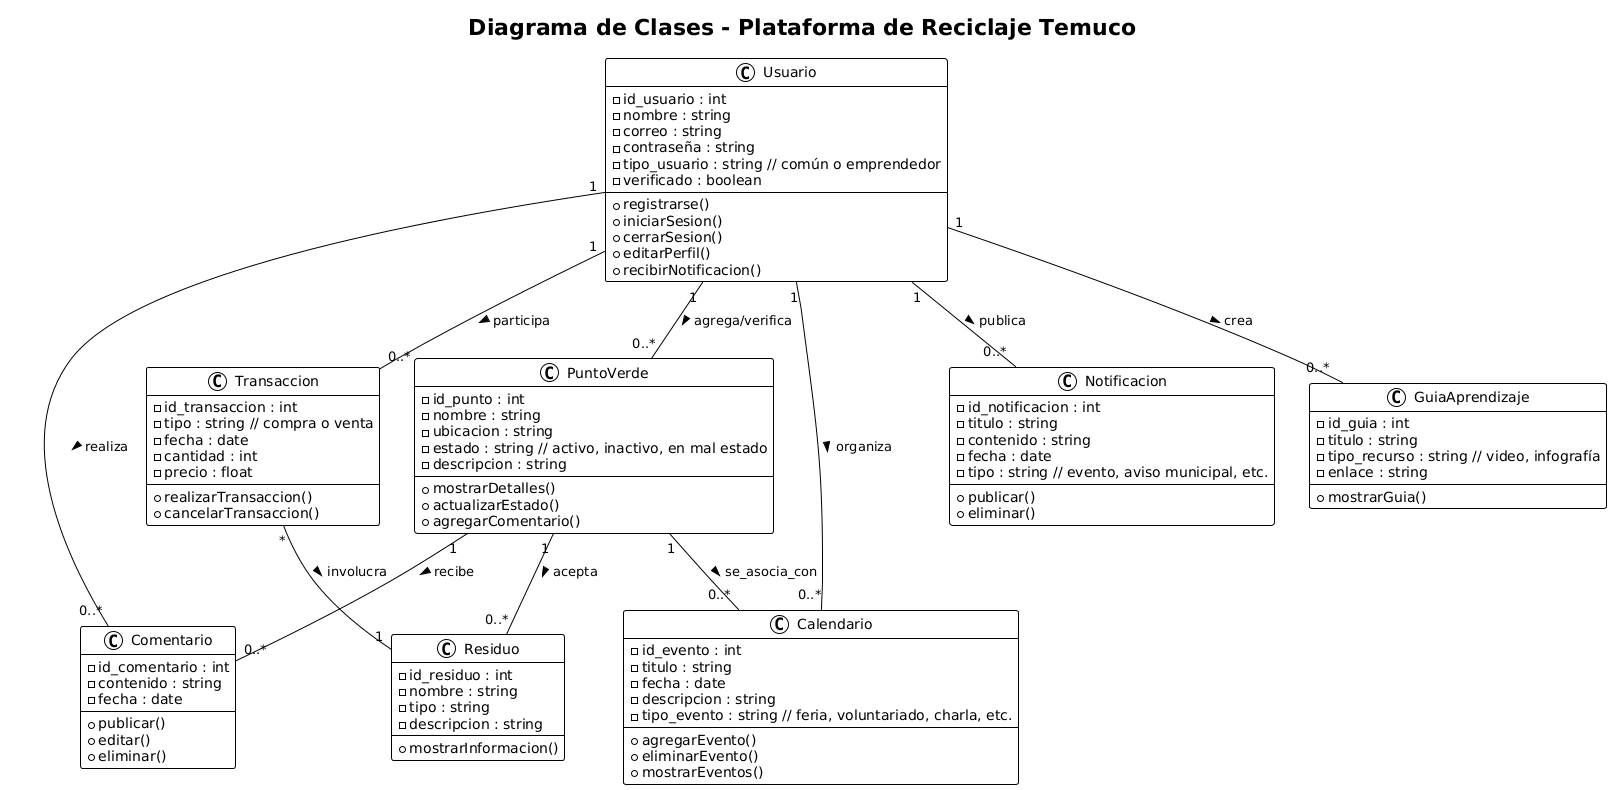

The diagram above was rendered by PlantUML. Its source (embedded in the PNG):
@startuml
!theme plain
title Diagrama de Clases - Plataforma de Reciclaje Temuco

'=========================================
' CLASES PRINCIPALES
'=========================================

class Usuario {
  - id_usuario : int
  - nombre : string
  - correo : string
  - contraseña : string
  - tipo_usuario : string // común o emprendedor
  - verificado : boolean
  --
  + registrarse()
  + iniciarSesion()
  + cerrarSesion()
  + editarPerfil()
  + recibirNotificacion()
}

class PuntoVerde {
  - id_punto : int
  - nombre : string
  - ubicacion : string
  - estado : string // activo, inactivo, en mal estado
  - descripcion : string
  --
  + mostrarDetalles()
  + actualizarEstado()
  + agregarComentario()
}

class Comentario {
  - id_comentario : int
  - contenido : string
  - fecha : date
  --
  + publicar()
  + editar()
  + eliminar()
}

class Notificacion {
  - id_notificacion : int
  - titulo : string
  - contenido : string
  - fecha : date
  - tipo : string // evento, aviso municipal, etc.
  --
  + publicar()
  + eliminar()
}

class GuiaAprendizaje {
  - id_guia : int
  - titulo : string
  - tipo_recurso : string // video, infografía
  - enlace : string
  --
  + mostrarGuia()
}

class Calendario {
  - id_evento : int
  - titulo : string
  - fecha : date
  - descripcion : string
  - tipo_evento : string // feria, voluntariado, charla, etc.
  --
  + agregarEvento()
  + eliminarEvento()
  + mostrarEventos()
}

class Residuo {
  - id_residuo : int
  - nombre : string
  - tipo : string
  - descripcion : string
  --
  + mostrarInformacion()
}

class Transaccion {
  - id_transaccion : int
  - tipo : string // compra o venta
  - fecha : date
  - cantidad : int
  - precio : float
  --
  + realizarTransaccion()
  + cancelarTransaccion()
}

'=========================================
' RELACIONES ENTRE CLASES
'=========================================

Usuario "1" -- "0..*" PuntoVerde : agrega/verifica >
Usuario "1" -- "0..*" Comentario : realiza >
PuntoVerde "1" -- "0..*" Comentario : recibe >
Usuario "1" -- "0..*" Notificacion : publica >
Usuario "1" -- "0..*" GuiaAprendizaje : crea >
Usuario "1" -- "0..*" Calendario : organiza >
Usuario "1" -- "0..*" Transaccion : participa >
Transaccion "*" -- "1" Residuo : involucra >
PuntoVerde "1" -- "0..*" Residuo : acepta >
PuntoVerde "1" -- "0..*" Calendario : se_asocia_con >
@enduml